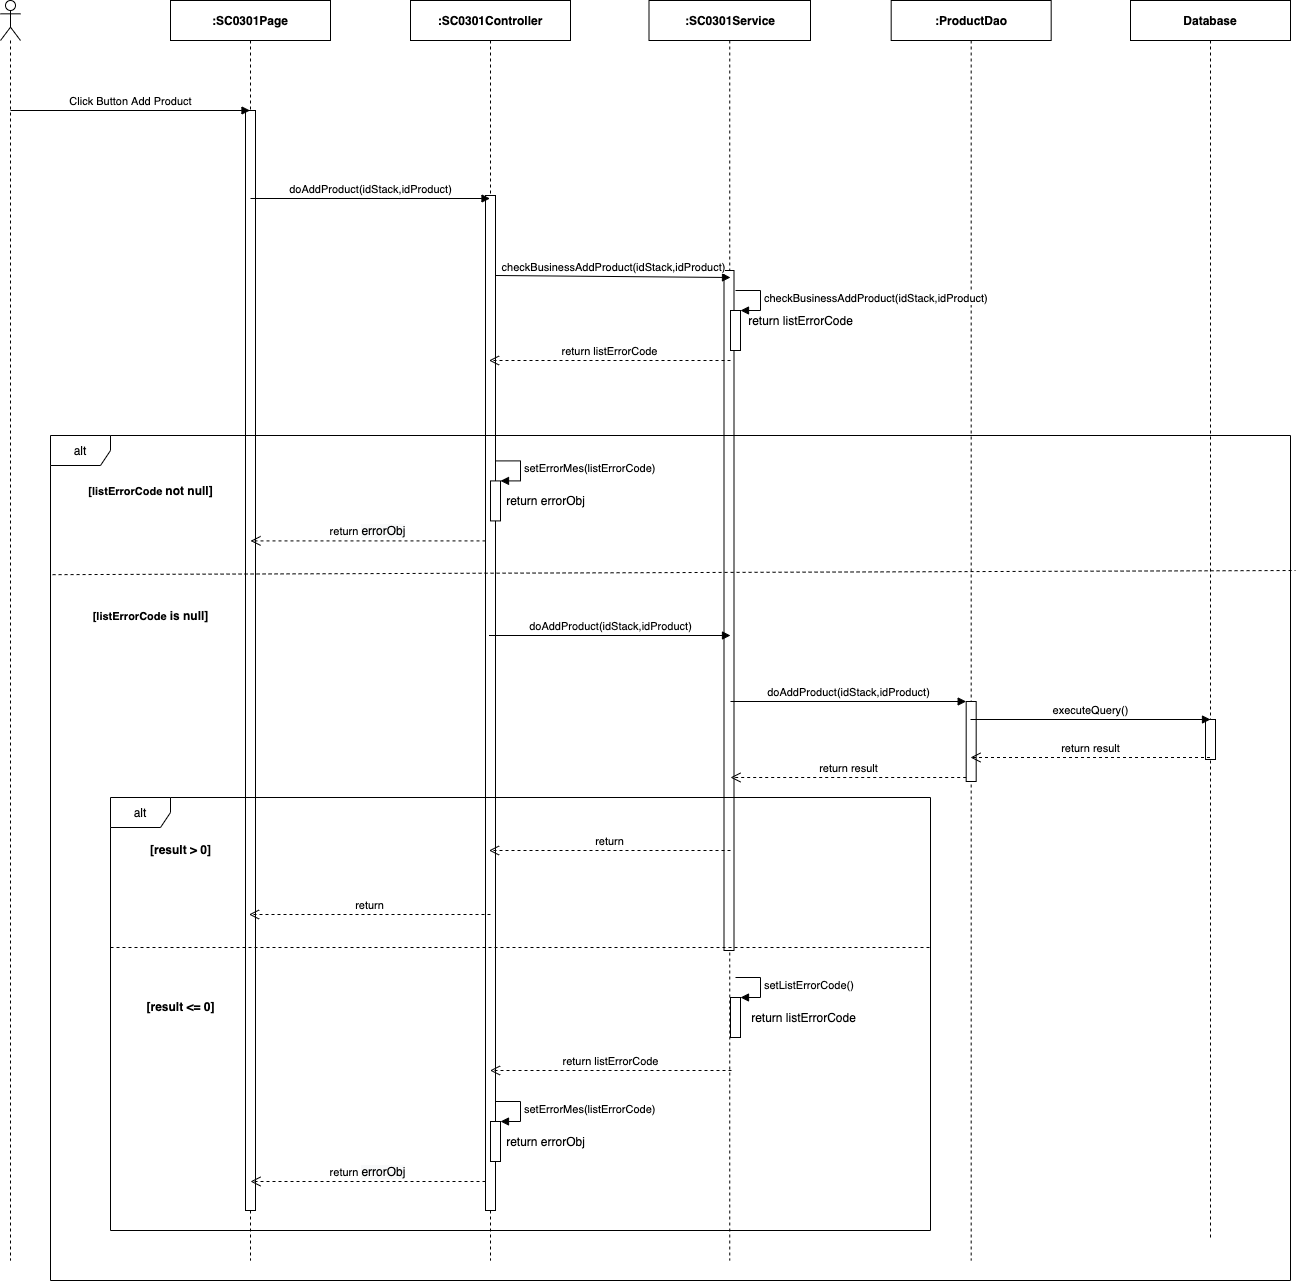

The diagram above was exported from draw.io. Its source (the exported page's mxGraphModel, read from the mxfile embedded in the PNG):
<mxGraphModel dx="1346" dy="748" grid="1" gridSize="10" guides="1" tooltips="1" connect="1" arrows="1" fold="1" page="1" pageScale="1" pageWidth="850" pageHeight="1100" math="0" shadow="0">
  <root>
    <mxCell id="q18r_G6IoSiQATMYPOtL-0" />
    <mxCell id="q18r_G6IoSiQATMYPOtL-1" parent="q18r_G6IoSiQATMYPOtL-0" />
    <mxCell id="jGyKeb29Qjui64g4hoD9-0" value="" style="shape=umlLifeline;participant=umlActor;perimeter=lifelinePerimeter;whiteSpace=wrap;html=1;container=1;collapsible=0;recursiveResize=0;verticalAlign=top;spacingTop=36;outlineConnect=0;" parent="q18r_G6IoSiQATMYPOtL-1" vertex="1">
      <mxGeometry x="310" y="80" width="20" height="1260" as="geometry" />
    </mxCell>
    <mxCell id="jGyKeb29Qjui64g4hoD9-1" value="&lt;b&gt;:SC0301Page&lt;/b&gt;" style="shape=umlLifeline;perimeter=lifelinePerimeter;whiteSpace=wrap;html=1;container=1;collapsible=0;recursiveResize=0;outlineConnect=0;" parent="q18r_G6IoSiQATMYPOtL-1" vertex="1">
      <mxGeometry x="480" y="80" width="160" height="1260" as="geometry" />
    </mxCell>
    <mxCell id="jGyKeb29Qjui64g4hoD9-2" value="" style="html=1;points=[];perimeter=orthogonalPerimeter;" parent="jGyKeb29Qjui64g4hoD9-1" vertex="1">
      <mxGeometry x="75" y="110" width="10" height="1100" as="geometry" />
    </mxCell>
    <mxCell id="jGyKeb29Qjui64g4hoD9-3" value="&lt;b&gt;:ProductDao&lt;/b&gt;" style="shape=umlLifeline;perimeter=lifelinePerimeter;whiteSpace=wrap;html=1;container=1;collapsible=0;recursiveResize=0;outlineConnect=0;" parent="q18r_G6IoSiQATMYPOtL-1" vertex="1">
      <mxGeometry x="1200.68" y="80" width="160" height="1260" as="geometry" />
    </mxCell>
    <mxCell id="jGyKeb29Qjui64g4hoD9-4" value="&lt;b&gt;:&lt;/b&gt;&lt;b&gt;SC0301&lt;/b&gt;&lt;b&gt;Service&lt;/b&gt;" style="shape=umlLifeline;perimeter=lifelinePerimeter;whiteSpace=wrap;html=1;container=1;collapsible=0;recursiveResize=0;outlineConnect=0;" parent="q18r_G6IoSiQATMYPOtL-1" vertex="1">
      <mxGeometry x="958.5" y="80" width="161.5" height="1260" as="geometry" />
    </mxCell>
    <mxCell id="jGyKeb29Qjui64g4hoD9-5" value="" style="html=1;points=[];perimeter=orthogonalPerimeter;" parent="jGyKeb29Qjui64g4hoD9-4" vertex="1">
      <mxGeometry x="75" y="270" width="10" height="680" as="geometry" />
    </mxCell>
    <mxCell id="jGyKeb29Qjui64g4hoD9-6" value="&lt;b&gt;:SC0301Controller&lt;/b&gt;" style="shape=umlLifeline;perimeter=lifelinePerimeter;whiteSpace=wrap;html=1;container=1;collapsible=0;recursiveResize=0;outlineConnect=0;" parent="q18r_G6IoSiQATMYPOtL-1" vertex="1">
      <mxGeometry x="720" y="80" width="160" height="1260" as="geometry" />
    </mxCell>
    <mxCell id="jGyKeb29Qjui64g4hoD9-7" value="" style="html=1;points=[];perimeter=orthogonalPerimeter;" parent="jGyKeb29Qjui64g4hoD9-6" vertex="1">
      <mxGeometry x="75" y="195" width="10" height="1015" as="geometry" />
    </mxCell>
    <mxCell id="jGyKeb29Qjui64g4hoD9-8" value="Click Button Add Product" style="html=1;verticalAlign=bottom;endArrow=block;" parent="q18r_G6IoSiQATMYPOtL-1" target="jGyKeb29Qjui64g4hoD9-1" edge="1">
      <mxGeometry width="80" relative="1" as="geometry">
        <mxPoint x="320" y="190" as="sourcePoint" />
        <mxPoint x="400" y="190" as="targetPoint" />
      </mxGeometry>
    </mxCell>
    <mxCell id="jGyKeb29Qjui64g4hoD9-9" value="doAddProduct(idStack,idProduct)" style="html=1;verticalAlign=bottom;endArrow=block;" parent="q18r_G6IoSiQATMYPOtL-1" edge="1">
      <mxGeometry width="80" relative="1" as="geometry">
        <mxPoint x="560" y="278" as="sourcePoint" />
        <mxPoint x="799.5" y="278" as="targetPoint" />
      </mxGeometry>
    </mxCell>
    <mxCell id="jGyKeb29Qjui64g4hoD9-10" value="checkBusinessAddProduct(idStack,idProduct)" style="html=1;verticalAlign=bottom;endArrow=block;" parent="q18r_G6IoSiQATMYPOtL-1" edge="1">
      <mxGeometry relative="1" as="geometry">
        <mxPoint x="805" y="354.9999999999998" as="sourcePoint" />
        <mxPoint x="1040" y="357" as="targetPoint" />
      </mxGeometry>
    </mxCell>
    <mxCell id="jGyKeb29Qjui64g4hoD9-11" value="return listErrorCode" style="html=1;verticalAlign=bottom;endArrow=open;dashed=1;endSize=8;" parent="q18r_G6IoSiQATMYPOtL-1" edge="1">
      <mxGeometry relative="1" as="geometry">
        <mxPoint x="798.5" y="439.9999999999998" as="targetPoint" />
        <mxPoint x="1040" y="440" as="sourcePoint" />
      </mxGeometry>
    </mxCell>
    <mxCell id="jGyKeb29Qjui64g4hoD9-17" value="doAddProduct(idStack,idProduct)" style="html=1;verticalAlign=bottom;endArrow=block;" parent="q18r_G6IoSiQATMYPOtL-1" edge="1">
      <mxGeometry relative="1" as="geometry">
        <mxPoint x="798.5" y="715" as="sourcePoint" />
        <mxPoint x="1040" y="715" as="targetPoint" />
      </mxGeometry>
    </mxCell>
    <mxCell id="jGyKeb29Qjui64g4hoD9-19" value="" style="html=1;points=[];perimeter=orthogonalPerimeter;" parent="q18r_G6IoSiQATMYPOtL-1" vertex="1">
      <mxGeometry x="1040" y="390" width="10" height="40" as="geometry" />
    </mxCell>
    <mxCell id="jGyKeb29Qjui64g4hoD9-20" value="&lt;span style=&quot;text-align: center&quot;&gt;checkBusinessAdd&lt;/span&gt;&lt;span style=&quot;text-align: center&quot;&gt;Product&lt;/span&gt;&lt;span style=&quot;text-align: center&quot;&gt;(idStack,id&lt;/span&gt;&lt;span style=&quot;text-align: center&quot;&gt;Product&lt;/span&gt;&lt;span style=&quot;text-align: center&quot;&gt;)&lt;/span&gt;" style="edgeStyle=orthogonalEdgeStyle;html=1;align=left;spacingLeft=2;endArrow=block;rounded=0;entryX=1;entryY=0;" parent="q18r_G6IoSiQATMYPOtL-1" target="jGyKeb29Qjui64g4hoD9-19" edge="1">
      <mxGeometry relative="1" as="geometry">
        <mxPoint x="1045" y="369.9999999999998" as="sourcePoint" />
        <Array as="points">
          <mxPoint x="1070" y="370" />
        </Array>
      </mxGeometry>
    </mxCell>
    <mxCell id="jGyKeb29Qjui64g4hoD9-21" value="return listErrorCode" style="text;html=1;align=center;verticalAlign=middle;resizable=0;points=[];autosize=1;" parent="q18r_G6IoSiQATMYPOtL-1" vertex="1">
      <mxGeometry x="1050" y="390" width="120" height="20" as="geometry" />
    </mxCell>
    <mxCell id="jGyKeb29Qjui64g4hoD9-22" value="" style="html=1;points=[];perimeter=orthogonalPerimeter;" parent="q18r_G6IoSiQATMYPOtL-1" vertex="1">
      <mxGeometry x="1275.68" y="781" width="10" height="80" as="geometry" />
    </mxCell>
    <mxCell id="jGyKeb29Qjui64g4hoD9-23" value="doAddProduct(idStack,idProduct)" style="html=1;verticalAlign=bottom;endArrow=block;entryX=0;entryY=0;" parent="q18r_G6IoSiQATMYPOtL-1" target="jGyKeb29Qjui64g4hoD9-22" edge="1">
      <mxGeometry relative="1" as="geometry">
        <mxPoint x="1040.0035294117652" y="781" as="sourcePoint" />
      </mxGeometry>
    </mxCell>
    <mxCell id="jGyKeb29Qjui64g4hoD9-24" value="return result" style="html=1;verticalAlign=bottom;endArrow=open;dashed=1;endSize=8;exitX=0;exitY=0.95;" parent="q18r_G6IoSiQATMYPOtL-1" source="jGyKeb29Qjui64g4hoD9-22" edge="1">
      <mxGeometry relative="1" as="geometry">
        <mxPoint x="1040.0035294117652" y="857" as="targetPoint" />
      </mxGeometry>
    </mxCell>
    <mxCell id="PLn3Jn7EpSJS78JOpfXJ-0" value="&lt;b&gt;Database&lt;/b&gt;" style="shape=umlLifeline;perimeter=lifelinePerimeter;whiteSpace=wrap;html=1;container=1;collapsible=0;recursiveResize=0;outlineConnect=0;" parent="q18r_G6IoSiQATMYPOtL-1" vertex="1">
      <mxGeometry x="1440" y="80" width="160" height="1240" as="geometry" />
    </mxCell>
    <mxCell id="PLn3Jn7EpSJS78JOpfXJ-1" value="" style="html=1;points=[];perimeter=orthogonalPerimeter;" parent="PLn3Jn7EpSJS78JOpfXJ-0" vertex="1">
      <mxGeometry x="75" y="719" width="10" height="40" as="geometry" />
    </mxCell>
    <mxCell id="PLn3Jn7EpSJS78JOpfXJ-2" value="executeQuery()" style="html=1;verticalAlign=bottom;endArrow=block;" parent="q18r_G6IoSiQATMYPOtL-1" edge="1">
      <mxGeometry relative="1" as="geometry">
        <mxPoint x="1280" y="799" as="sourcePoint" />
        <mxPoint x="1520" y="799" as="targetPoint" />
      </mxGeometry>
    </mxCell>
    <mxCell id="PLn3Jn7EpSJS78JOpfXJ-3" value="return result" style="html=1;verticalAlign=bottom;endArrow=open;dashed=1;endSize=8;" parent="q18r_G6IoSiQATMYPOtL-1" edge="1">
      <mxGeometry relative="1" as="geometry">
        <mxPoint x="1280" y="836.9999999999998" as="targetPoint" />
        <mxPoint x="1519.5" y="836.9999999999998" as="sourcePoint" />
      </mxGeometry>
    </mxCell>
    <mxCell id="oqnevopVfdS7JFrr54ip-0" value="alt" style="shape=umlFrame;whiteSpace=wrap;html=1;" parent="q18r_G6IoSiQATMYPOtL-1" vertex="1">
      <mxGeometry x="360" y="515" width="1240" height="845" as="geometry" />
    </mxCell>
    <mxCell id="oqnevopVfdS7JFrr54ip-1" value="&lt;b&gt;&lt;span style=&quot;font-size: 11px ; background-color: rgb(255 , 255 , 255)&quot;&gt;[listErrorCode&amp;nbsp;&lt;/span&gt;not null]&lt;/b&gt;" style="text;html=1;align=center;verticalAlign=middle;resizable=0;points=[];autosize=1;" parent="q18r_G6IoSiQATMYPOtL-1" vertex="1">
      <mxGeometry x="390" y="560.4100000000001" width="140" height="20" as="geometry" />
    </mxCell>
    <mxCell id="oqnevopVfdS7JFrr54ip-2" value="" style="html=1;points=[];perimeter=orthogonalPerimeter;" parent="q18r_G6IoSiQATMYPOtL-1" vertex="1">
      <mxGeometry x="800" y="560.4100000000001" width="10" height="40" as="geometry" />
    </mxCell>
    <mxCell id="oqnevopVfdS7JFrr54ip-3" value="setErrorMes(listErrorCode)" style="edgeStyle=orthogonalEdgeStyle;html=1;align=left;spacingLeft=2;endArrow=block;rounded=0;entryX=1;entryY=0;" parent="q18r_G6IoSiQATMYPOtL-1" target="oqnevopVfdS7JFrr54ip-2" edge="1">
      <mxGeometry relative="1" as="geometry">
        <mxPoint x="805" y="540.4100000000001" as="sourcePoint" />
        <Array as="points">
          <mxPoint x="830" y="540.4100000000001" />
        </Array>
      </mxGeometry>
    </mxCell>
    <mxCell id="oqnevopVfdS7JFrr54ip-4" value="return&amp;nbsp;&lt;span style=&quot;font-size: 12px ; background-color: rgb(248 , 249 , 250)&quot;&gt;errorObj&lt;/span&gt;" style="html=1;verticalAlign=bottom;endArrow=open;dashed=1;endSize=8;" parent="q18r_G6IoSiQATMYPOtL-1" edge="1">
      <mxGeometry relative="1" as="geometry">
        <mxPoint x="795" y="620.4100000000001" as="sourcePoint" />
        <mxPoint x="560" y="620.4100000000001" as="targetPoint" />
      </mxGeometry>
    </mxCell>
    <mxCell id="oqnevopVfdS7JFrr54ip-5" value="return errorObj" style="text;html=1;align=center;verticalAlign=middle;resizable=0;points=[];autosize=1;" parent="q18r_G6IoSiQATMYPOtL-1" vertex="1">
      <mxGeometry x="810" y="570.41" width="90" height="20" as="geometry" />
    </mxCell>
    <mxCell id="oqnevopVfdS7JFrr54ip-6" value="" style="endArrow=none;dashed=1;html=1;exitX=0.002;exitY=0.144;exitDx=0;exitDy=0;exitPerimeter=0;" parent="q18r_G6IoSiQATMYPOtL-1" edge="1">
      <mxGeometry width="50" height="50" relative="1" as="geometry">
        <mxPoint x="362.0800000000004" y="654.1599999999999" as="sourcePoint" />
        <mxPoint x="1605" y="650" as="targetPoint" />
      </mxGeometry>
    </mxCell>
    <mxCell id="oqnevopVfdS7JFrr54ip-7" value="&lt;b&gt;&lt;span style=&quot;font-size: 11px ; background-color: rgb(255 , 255 , 255)&quot;&gt;[listErrorCode&amp;nbsp;&lt;/span&gt;is null]&lt;/b&gt;" style="text;html=1;align=center;verticalAlign=middle;resizable=0;points=[];autosize=1;" parent="q18r_G6IoSiQATMYPOtL-1" vertex="1">
      <mxGeometry x="395" y="685" width="130" height="20" as="geometry" />
    </mxCell>
    <mxCell id="ZTJJ4jylvPbT0PIQHxHz-0" value="alt" style="shape=umlFrame;whiteSpace=wrap;html=1;" parent="q18r_G6IoSiQATMYPOtL-1" vertex="1">
      <mxGeometry x="420" y="877" width="820" height="433" as="geometry" />
    </mxCell>
    <mxCell id="ZTJJ4jylvPbT0PIQHxHz-1" value="" style="html=1;points=[];perimeter=orthogonalPerimeter;" parent="q18r_G6IoSiQATMYPOtL-1" vertex="1">
      <mxGeometry x="1040" y="1077" width="10" height="40" as="geometry" />
    </mxCell>
    <mxCell id="ZTJJ4jylvPbT0PIQHxHz-2" value="setListErrorCode()" style="edgeStyle=orthogonalEdgeStyle;html=1;align=left;spacingLeft=2;endArrow=block;rounded=0;entryX=1;entryY=0;" parent="q18r_G6IoSiQATMYPOtL-1" target="ZTJJ4jylvPbT0PIQHxHz-1" edge="1">
      <mxGeometry relative="1" as="geometry">
        <mxPoint x="1045" y="1056.9999999999998" as="sourcePoint" />
        <Array as="points">
          <mxPoint x="1070" y="1057" />
        </Array>
      </mxGeometry>
    </mxCell>
    <mxCell id="ZTJJ4jylvPbT0PIQHxHz-3" value="return listErrorCode" style="text;html=1;align=center;verticalAlign=middle;resizable=0;points=[];autosize=1;" parent="q18r_G6IoSiQATMYPOtL-1" vertex="1">
      <mxGeometry x="1053" y="1087" width="120" height="20" as="geometry" />
    </mxCell>
    <mxCell id="ZTJJ4jylvPbT0PIQHxHz-4" value="return listErrorCode" style="html=1;verticalAlign=bottom;endArrow=open;dashed=1;endSize=8;" parent="q18r_G6IoSiQATMYPOtL-1" edge="1">
      <mxGeometry relative="1" as="geometry">
        <mxPoint x="799.5" y="1150" as="targetPoint" />
        <mxPoint x="1041" y="1150" as="sourcePoint" />
      </mxGeometry>
    </mxCell>
    <mxCell id="ZTJJ4jylvPbT0PIQHxHz-5" value="" style="html=1;points=[];perimeter=orthogonalPerimeter;" parent="q18r_G6IoSiQATMYPOtL-1" vertex="1">
      <mxGeometry x="800" y="1201" width="10" height="40" as="geometry" />
    </mxCell>
    <mxCell id="ZTJJ4jylvPbT0PIQHxHz-6" value="setErrorMes(listErrorCode)" style="edgeStyle=orthogonalEdgeStyle;html=1;align=left;spacingLeft=2;endArrow=block;rounded=0;entryX=1;entryY=0;" parent="q18r_G6IoSiQATMYPOtL-1" target="ZTJJ4jylvPbT0PIQHxHz-5" edge="1">
      <mxGeometry relative="1" as="geometry">
        <mxPoint x="805" y="1181" as="sourcePoint" />
        <Array as="points">
          <mxPoint x="830" y="1181" />
        </Array>
      </mxGeometry>
    </mxCell>
    <mxCell id="ZTJJ4jylvPbT0PIQHxHz-7" value="return&amp;nbsp;&lt;span style=&quot;font-size: 12px ; background-color: rgb(248 , 249 , 250)&quot;&gt;errorObj&lt;/span&gt;" style="html=1;verticalAlign=bottom;endArrow=open;dashed=1;endSize=8;" parent="q18r_G6IoSiQATMYPOtL-1" edge="1">
      <mxGeometry relative="1" as="geometry">
        <mxPoint x="795" y="1261" as="sourcePoint" />
        <mxPoint x="560" y="1261" as="targetPoint" />
      </mxGeometry>
    </mxCell>
    <mxCell id="ZTJJ4jylvPbT0PIQHxHz-8" value="return errorObj" style="text;html=1;align=center;verticalAlign=middle;resizable=0;points=[];autosize=1;" parent="q18r_G6IoSiQATMYPOtL-1" vertex="1">
      <mxGeometry x="810" y="1211" width="90" height="20" as="geometry" />
    </mxCell>
    <mxCell id="ZTJJ4jylvPbT0PIQHxHz-9" value="[result &amp;gt; 0]" style="text;html=1;align=center;verticalAlign=middle;resizable=0;points=[];autosize=1;fontStyle=1" parent="q18r_G6IoSiQATMYPOtL-1" vertex="1">
      <mxGeometry x="450" y="919" width="80" height="20" as="geometry" />
    </mxCell>
    <mxCell id="ZTJJ4jylvPbT0PIQHxHz-10" value="return" style="html=1;verticalAlign=bottom;endArrow=open;dashed=1;endSize=8;" parent="q18r_G6IoSiQATMYPOtL-1" edge="1">
      <mxGeometry relative="1" as="geometry">
        <mxPoint x="798.5" y="930.0000000000002" as="targetPoint" />
        <mxPoint x="1040" y="930.0000000000002" as="sourcePoint" />
      </mxGeometry>
    </mxCell>
    <mxCell id="ZTJJ4jylvPbT0PIQHxHz-11" value="" style="endArrow=none;dashed=1;html=1;" parent="q18r_G6IoSiQATMYPOtL-1" edge="1">
      <mxGeometry width="50" height="50" relative="1" as="geometry">
        <mxPoint x="420" y="1026.9999999999998" as="sourcePoint" />
        <mxPoint x="1240" y="1026.9999999999998" as="targetPoint" />
      </mxGeometry>
    </mxCell>
    <mxCell id="ZTJJ4jylvPbT0PIQHxHz-12" value="[result &amp;lt;= 0]" style="text;html=1;align=center;verticalAlign=middle;resizable=0;points=[];autosize=1;fontStyle=1" parent="q18r_G6IoSiQATMYPOtL-1" vertex="1">
      <mxGeometry x="450" y="1076" width="80" height="20" as="geometry" />
    </mxCell>
    <mxCell id="ZTJJ4jylvPbT0PIQHxHz-13" value="return" style="html=1;verticalAlign=bottom;endArrow=open;dashed=1;endSize=8;" parent="q18r_G6IoSiQATMYPOtL-1" edge="1">
      <mxGeometry relative="1" as="geometry">
        <mxPoint x="558.5" y="994" as="targetPoint" />
        <mxPoint x="800" y="994" as="sourcePoint" />
      </mxGeometry>
    </mxCell>
  </root>
</mxGraphModel>